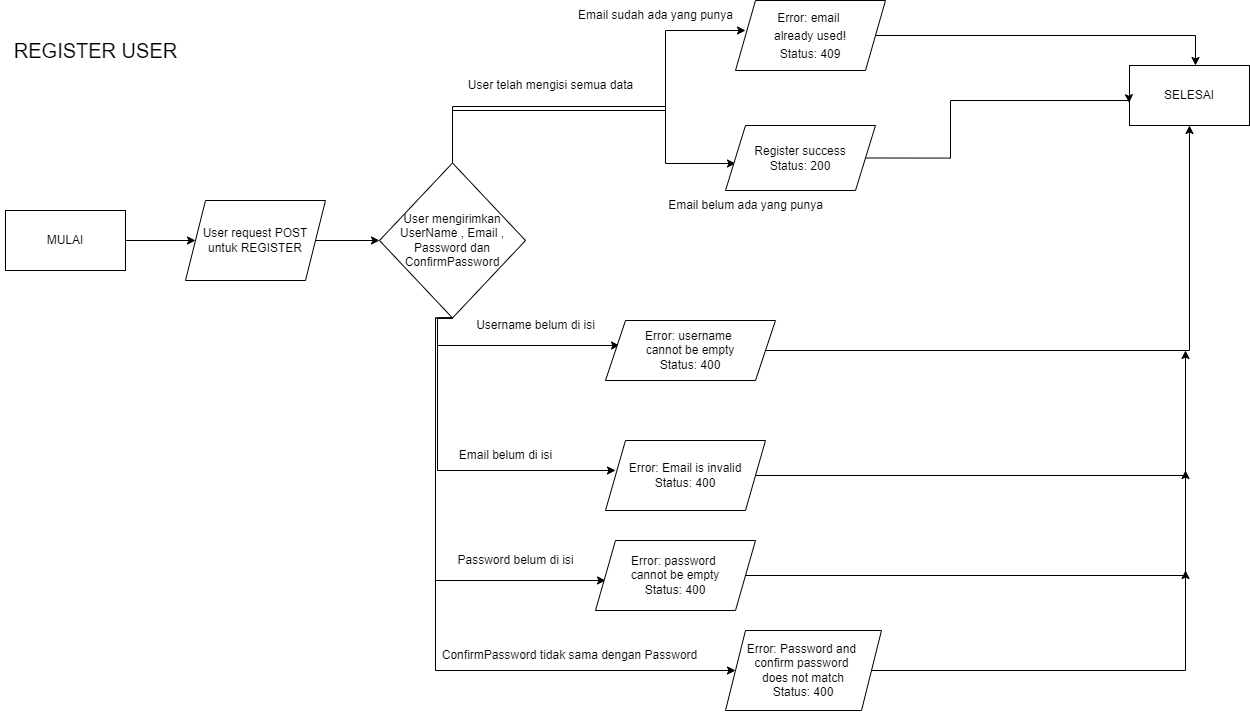

The diagram above was exported from draw.io. Its source (the exported page's mxGraphModel, read from the mxfile embedded in the PNG):
<mxGraphModel dx="1500" dy="830" grid="1" gridSize="10" guides="1" tooltips="1" connect="1" arrows="1" fold="1" page="1" pageScale="1" pageWidth="827" pageHeight="1169" math="0" shadow="0">
  <root>
    <mxCell id="0" />
    <mxCell id="1" parent="0" />
    <mxCell id="6P2ChrW084MoTRTplEvw-1" value="&lt;font style=&quot;font-size: 20px;&quot;&gt;REGISTER USER&lt;/font&gt;" style="text;html=1;align=center;verticalAlign=middle;resizable=0;points=[];autosize=1;strokeColor=none;fillColor=none;fontSize=20;" vertex="1" parent="1">
      <mxGeometry x="35" y="40" width="190" height="40" as="geometry" />
    </mxCell>
    <mxCell id="6P2ChrW084MoTRTplEvw-2" style="edgeStyle=orthogonalEdgeStyle;rounded=0;orthogonalLoop=1;jettySize=auto;html=1;exitX=1;exitY=0.5;exitDx=0;exitDy=0;" edge="1" parent="1" source="6P2ChrW084MoTRTplEvw-3">
      <mxGeometry relative="1" as="geometry">
        <mxPoint x="230" y="250" as="targetPoint" />
      </mxGeometry>
    </mxCell>
    <mxCell id="6P2ChrW084MoTRTplEvw-3" value="MULAI" style="rounded=0;whiteSpace=wrap;html=1;" vertex="1" parent="1">
      <mxGeometry x="40" y="220" width="120" height="60" as="geometry" />
    </mxCell>
    <mxCell id="6P2ChrW084MoTRTplEvw-4" style="edgeStyle=orthogonalEdgeStyle;rounded=0;orthogonalLoop=1;jettySize=auto;html=1;exitX=1;exitY=0.5;exitDx=0;exitDy=0;entryX=0;entryY=0.5;entryDx=0;entryDy=0;" edge="1" parent="1" source="6P2ChrW084MoTRTplEvw-5" target="6P2ChrW084MoTRTplEvw-10">
      <mxGeometry relative="1" as="geometry">
        <mxPoint x="410" y="250" as="targetPoint" />
      </mxGeometry>
    </mxCell>
    <mxCell id="6P2ChrW084MoTRTplEvw-5" value="User request POST&lt;br&gt;untuk REGISTER" style="shape=parallelogram;perimeter=parallelogramPerimeter;whiteSpace=wrap;html=1;fixedSize=1;fontSize=12;" vertex="1" parent="1">
      <mxGeometry x="220" y="210" width="140" height="80" as="geometry" />
    </mxCell>
    <mxCell id="6P2ChrW084MoTRTplEvw-6" style="edgeStyle=orthogonalEdgeStyle;rounded=0;orthogonalLoop=1;jettySize=auto;html=1;exitX=0.5;exitY=1;exitDx=0;exitDy=0;entryX=0;entryY=0.5;entryDx=0;entryDy=0;" edge="1" parent="1" source="6P2ChrW084MoTRTplEvw-10">
      <mxGeometry relative="1" as="geometry">
        <mxPoint x="654" y="355" as="targetPoint" />
        <Array as="points">
          <mxPoint x="472" y="355" />
        </Array>
      </mxGeometry>
    </mxCell>
    <mxCell id="6P2ChrW084MoTRTplEvw-9" style="edgeStyle=orthogonalEdgeStyle;rounded=0;orthogonalLoop=1;jettySize=auto;html=1;exitX=0.5;exitY=1;exitDx=0;exitDy=0;" edge="1" parent="1" source="6P2ChrW084MoTRTplEvw-10">
      <mxGeometry relative="1" as="geometry">
        <mxPoint x="650" y="480" as="targetPoint" />
        <Array as="points">
          <mxPoint x="472" y="480" />
        </Array>
      </mxGeometry>
    </mxCell>
    <mxCell id="7KwNpxrxRtyhAiwa9D8--4" style="edgeStyle=orthogonalEdgeStyle;rounded=0;orthogonalLoop=1;jettySize=auto;html=1;exitX=0.5;exitY=1;exitDx=0;exitDy=0;" edge="1" parent="1" source="6P2ChrW084MoTRTplEvw-10">
      <mxGeometry relative="1" as="geometry">
        <mxPoint x="640" y="590" as="targetPoint" />
        <Array as="points">
          <mxPoint x="470" y="328" />
        </Array>
      </mxGeometry>
    </mxCell>
    <mxCell id="7KwNpxrxRtyhAiwa9D8--7" style="edgeStyle=orthogonalEdgeStyle;rounded=0;orthogonalLoop=1;jettySize=auto;html=1;exitX=0.5;exitY=1;exitDx=0;exitDy=0;" edge="1" parent="1" source="6P2ChrW084MoTRTplEvw-10">
      <mxGeometry relative="1" as="geometry">
        <mxPoint x="770" y="680" as="targetPoint" />
        <Array as="points">
          <mxPoint x="470" y="328" />
        </Array>
      </mxGeometry>
    </mxCell>
    <mxCell id="7KwNpxrxRtyhAiwa9D8--12" style="edgeStyle=orthogonalEdgeStyle;rounded=0;orthogonalLoop=1;jettySize=auto;html=1;exitX=0.5;exitY=0;exitDx=0;exitDy=0;" edge="1" parent="1" source="6P2ChrW084MoTRTplEvw-10">
      <mxGeometry relative="1" as="geometry">
        <mxPoint x="770" y="173" as="targetPoint" />
        <Array as="points">
          <mxPoint x="487" y="116" />
          <mxPoint x="700" y="116" />
          <mxPoint x="700" y="173" />
        </Array>
      </mxGeometry>
    </mxCell>
    <mxCell id="7KwNpxrxRtyhAiwa9D8--14" style="edgeStyle=orthogonalEdgeStyle;rounded=0;orthogonalLoop=1;jettySize=auto;html=1;exitX=0.5;exitY=0;exitDx=0;exitDy=0;" edge="1" parent="1" source="6P2ChrW084MoTRTplEvw-10">
      <mxGeometry relative="1" as="geometry">
        <mxPoint x="780" y="40" as="targetPoint" />
        <Array as="points">
          <mxPoint x="487" y="120" />
          <mxPoint x="700" y="120" />
        </Array>
      </mxGeometry>
    </mxCell>
    <mxCell id="6P2ChrW084MoTRTplEvw-10" value="&lt;div style=&quot;&quot;&gt;&lt;span style=&quot;background-color: initial;&quot;&gt;&lt;font style=&quot;font-size: 12px;&quot;&gt;User mengirimkan UserName , Email , Password dan ConfirmPassword&lt;/font&gt;&lt;/span&gt;&lt;/div&gt;" style="rhombus;whiteSpace=wrap;html=1;align=center;" vertex="1" parent="1">
      <mxGeometry x="414" y="172.5" width="146" height="155" as="geometry" />
    </mxCell>
    <mxCell id="6P2ChrW084MoTRTplEvw-11" value="Email belum di isi" style="text;html=1;align=center;verticalAlign=middle;resizable=0;points=[];autosize=1;strokeColor=none;fillColor=none;" vertex="1" parent="1">
      <mxGeometry x="480" y="450" width="120" height="30" as="geometry" />
    </mxCell>
    <mxCell id="6P2ChrW084MoTRTplEvw-12" style="edgeStyle=orthogonalEdgeStyle;rounded=0;orthogonalLoop=1;jettySize=auto;html=1;exitX=1;exitY=0.5;exitDx=0;exitDy=0;entryX=0.5;entryY=1;entryDx=0;entryDy=0;" edge="1" parent="1" source="6P2ChrW084MoTRTplEvw-21" target="6P2ChrW084MoTRTplEvw-14">
      <mxGeometry relative="1" as="geometry">
        <mxPoint x="729" y="325" as="sourcePoint" />
      </mxGeometry>
    </mxCell>
    <mxCell id="6P2ChrW084MoTRTplEvw-14" value="SELESAI" style="rounded=0;whiteSpace=wrap;html=1;" vertex="1" parent="1">
      <mxGeometry x="1164" y="75" width="120" height="60" as="geometry" />
    </mxCell>
    <mxCell id="6P2ChrW084MoTRTplEvw-21" value="Error:&amp;nbsp;username&amp;nbsp;&lt;br&gt;cannot&amp;nbsp;be&amp;nbsp;empty&lt;br&gt;Status: 400" style="shape=parallelogram;perimeter=parallelogramPerimeter;whiteSpace=wrap;html=1;fixedSize=1;" vertex="1" parent="1">
      <mxGeometry x="640" y="330" width="170" height="60" as="geometry" />
    </mxCell>
    <mxCell id="6P2ChrW084MoTRTplEvw-22" style="edgeStyle=orthogonalEdgeStyle;rounded=0;orthogonalLoop=1;jettySize=auto;html=1;exitX=1;exitY=0.5;exitDx=0;exitDy=0;" edge="1" parent="1" source="6P2ChrW084MoTRTplEvw-23">
      <mxGeometry relative="1" as="geometry">
        <mxPoint x="1220" y="360" as="targetPoint" />
        <Array as="points">
          <mxPoint x="1220" y="485" />
        </Array>
      </mxGeometry>
    </mxCell>
    <mxCell id="6P2ChrW084MoTRTplEvw-23" value="Error: Email is invalid&lt;br style=&quot;border-color: var(--border-color);&quot;&gt;&lt;span style=&quot;border-color: var(--border-color);&quot;&gt;Status: 400&lt;/span&gt;" style="shape=parallelogram;perimeter=parallelogramPerimeter;whiteSpace=wrap;html=1;fixedSize=1;" vertex="1" parent="1">
      <mxGeometry x="640" y="450" width="160" height="70" as="geometry" />
    </mxCell>
    <mxCell id="6P2ChrW084MoTRTplEvw-24" value="Password belum di isi" style="text;html=1;align=center;verticalAlign=middle;resizable=0;points=[];autosize=1;strokeColor=none;fillColor=none;" vertex="1" parent="1">
      <mxGeometry x="480" y="555" width="140" height="30" as="geometry" />
    </mxCell>
    <mxCell id="7KwNpxrxRtyhAiwa9D8--3" value="Username belum di isi" style="text;html=1;align=center;verticalAlign=middle;resizable=0;points=[];autosize=1;strokeColor=none;fillColor=none;" vertex="1" parent="1">
      <mxGeometry x="500" y="320" width="140" height="30" as="geometry" />
    </mxCell>
    <mxCell id="7KwNpxrxRtyhAiwa9D8--10" style="edgeStyle=orthogonalEdgeStyle;rounded=0;orthogonalLoop=1;jettySize=auto;html=1;exitX=1;exitY=0.5;exitDx=0;exitDy=0;" edge="1" parent="1" source="7KwNpxrxRtyhAiwa9D8--6">
      <mxGeometry relative="1" as="geometry">
        <mxPoint x="1220" y="480" as="targetPoint" />
      </mxGeometry>
    </mxCell>
    <mxCell id="7KwNpxrxRtyhAiwa9D8--6" value="Error:&amp;nbsp;password&amp;nbsp;&lt;br&gt;cannot&amp;nbsp;be&amp;nbsp;empty&lt;br&gt;Status: 400" style="shape=parallelogram;perimeter=parallelogramPerimeter;whiteSpace=wrap;html=1;fixedSize=1;" vertex="1" parent="1">
      <mxGeometry x="630" y="550" width="160" height="70" as="geometry" />
    </mxCell>
    <mxCell id="7KwNpxrxRtyhAiwa9D8--8" value="ConfirmPassword tidak sama dengan Password" style="text;html=1;align=center;verticalAlign=middle;resizable=0;points=[];autosize=1;strokeColor=none;fillColor=none;" vertex="1" parent="1">
      <mxGeometry x="464" y="650" width="280" height="30" as="geometry" />
    </mxCell>
    <mxCell id="7KwNpxrxRtyhAiwa9D8--11" style="edgeStyle=orthogonalEdgeStyle;rounded=0;orthogonalLoop=1;jettySize=auto;html=1;exitX=1;exitY=0.5;exitDx=0;exitDy=0;" edge="1" parent="1" source="7KwNpxrxRtyhAiwa9D8--9">
      <mxGeometry relative="1" as="geometry">
        <mxPoint x="1220" y="580" as="targetPoint" />
      </mxGeometry>
    </mxCell>
    <mxCell id="7KwNpxrxRtyhAiwa9D8--9" value="Error:&amp;nbsp;Password&amp;nbsp;and&amp;nbsp;&lt;br&gt;confirm&amp;nbsp;password&amp;nbsp;&lt;br&gt;does&amp;nbsp;not&amp;nbsp;match&lt;br&gt;Status: 400" style="shape=parallelogram;perimeter=parallelogramPerimeter;whiteSpace=wrap;html=1;fixedSize=1;" vertex="1" parent="1">
      <mxGeometry x="760" y="640" width="156" height="80" as="geometry" />
    </mxCell>
    <mxCell id="7KwNpxrxRtyhAiwa9D8--13" value="User telah mengisi semua data" style="text;html=1;align=center;verticalAlign=middle;resizable=0;points=[];autosize=1;strokeColor=none;fillColor=none;" vertex="1" parent="1">
      <mxGeometry x="490" y="80" width="190" height="30" as="geometry" />
    </mxCell>
    <mxCell id="7KwNpxrxRtyhAiwa9D8--15" value="Email sudah ada yang punya" style="text;html=1;align=center;verticalAlign=middle;resizable=0;points=[];autosize=1;strokeColor=none;fillColor=none;" vertex="1" parent="1">
      <mxGeometry x="600" y="10" width="180" height="30" as="geometry" />
    </mxCell>
    <mxCell id="7KwNpxrxRtyhAiwa9D8--16" value="Email belum ada yang punya" style="text;html=1;align=center;verticalAlign=middle;resizable=0;points=[];autosize=1;strokeColor=none;fillColor=none;" vertex="1" parent="1">
      <mxGeometry x="690" y="200" width="180" height="30" as="geometry" />
    </mxCell>
    <mxCell id="7KwNpxrxRtyhAiwa9D8--18" style="edgeStyle=orthogonalEdgeStyle;rounded=0;orthogonalLoop=1;jettySize=auto;html=1;exitX=1;exitY=0.5;exitDx=0;exitDy=0;" edge="1" parent="1" source="7KwNpxrxRtyhAiwa9D8--17" target="6P2ChrW084MoTRTplEvw-14">
      <mxGeometry relative="1" as="geometry">
        <mxPoint x="1230" y="60" as="targetPoint" />
        <Array as="points">
          <mxPoint x="1230" y="45" />
        </Array>
      </mxGeometry>
    </mxCell>
    <mxCell id="7KwNpxrxRtyhAiwa9D8--17" value="&lt;div style=&quot;background-color: rgb(255, 255, 254); line-height: 18px;&quot;&gt;Error:&amp;nbsp;email&amp;nbsp;&lt;br&gt;already&amp;nbsp;used!&lt;br&gt;Status: 409&lt;/div&gt;" style="shape=parallelogram;perimeter=parallelogramPerimeter;whiteSpace=wrap;html=1;fixedSize=1;" vertex="1" parent="1">
      <mxGeometry x="770" y="10" width="150" height="70" as="geometry" />
    </mxCell>
    <mxCell id="7KwNpxrxRtyhAiwa9D8--21" style="edgeStyle=orthogonalEdgeStyle;rounded=0;orthogonalLoop=1;jettySize=auto;html=1;exitX=1;exitY=0.5;exitDx=0;exitDy=0;entryX=-0.003;entryY=0.62;entryDx=0;entryDy=0;entryPerimeter=0;" edge="1" parent="1" source="7KwNpxrxRtyhAiwa9D8--20" target="6P2ChrW084MoTRTplEvw-14">
      <mxGeometry relative="1" as="geometry">
        <mxPoint x="1060" y="140" as="targetPoint" />
        <Array as="points">
          <mxPoint x="985" y="168" />
          <mxPoint x="985" y="110" />
          <mxPoint x="1164" y="110" />
        </Array>
      </mxGeometry>
    </mxCell>
    <mxCell id="7KwNpxrxRtyhAiwa9D8--20" value="Register success&lt;br&gt;Status: 200" style="shape=parallelogram;perimeter=parallelogramPerimeter;whiteSpace=wrap;html=1;fixedSize=1;" vertex="1" parent="1">
      <mxGeometry x="760" y="135" width="150" height="65" as="geometry" />
    </mxCell>
  </root>
</mxGraphModel>